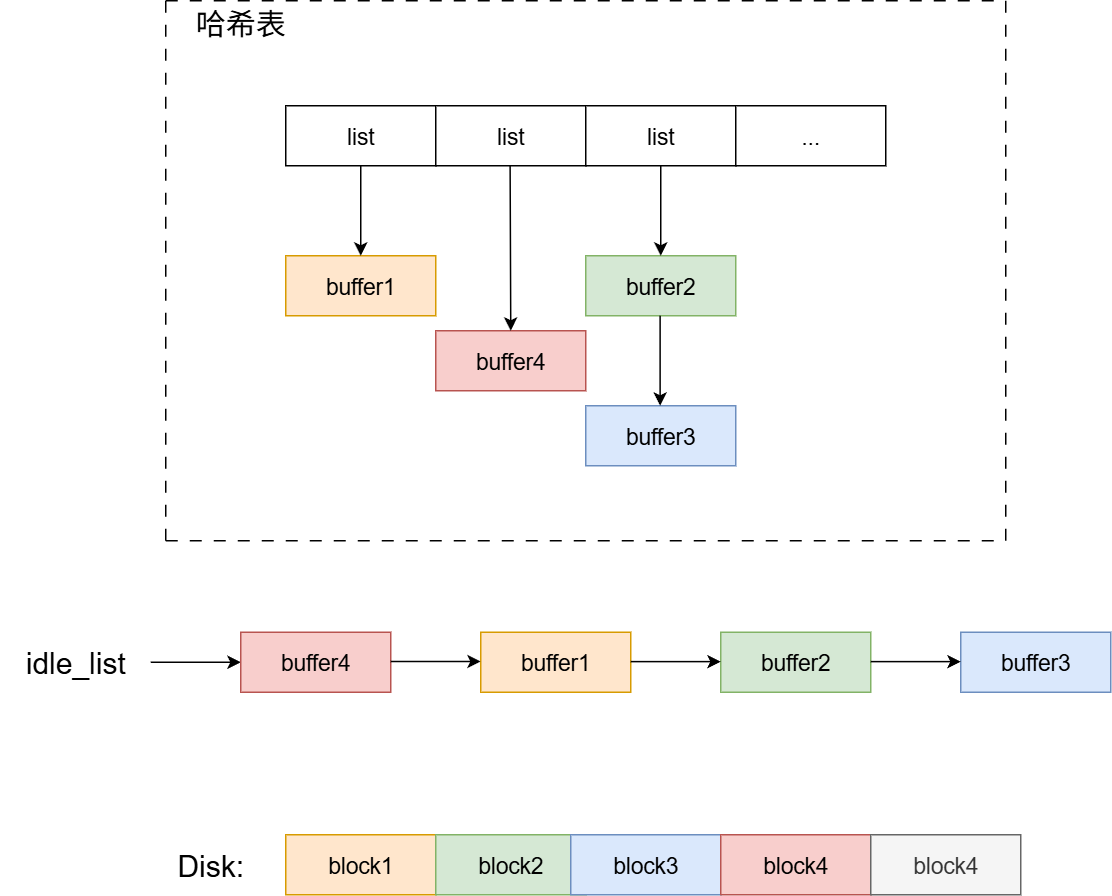

The diagram above was exported from draw.io. Its source (the exported page's mxGraphModel, read from the mxfile embedded in the PNG):
<mxGraphModel dx="1205" dy="773" grid="1" gridSize="10" guides="1" tooltips="1" connect="1" arrows="1" fold="1" page="1" pageScale="1" pageWidth="827" pageHeight="1169" math="0" shadow="0">
  <root>
    <mxCell id="0" />
    <mxCell id="1" parent="0" />
    <mxCell id="vT9eZ11EA_ri_MrkcB-v-2" value="idle_list" style="text;html=1;align=center;verticalAlign=middle;whiteSpace=wrap;rounded=0;fontSize=20;" vertex="1" parent="1">
      <mxGeometry x="270" y="645" width="100" height="40" as="geometry" />
    </mxCell>
    <mxCell id="vT9eZ11EA_ri_MrkcB-v-3" value="buffer1" style="rounded=0;whiteSpace=wrap;html=1;fontSize=15;fillColor=#ffe6cc;strokeColor=#d79b00;" vertex="1" parent="1">
      <mxGeometry x="590" y="645" width="100" height="40" as="geometry" />
    </mxCell>
    <mxCell id="vT9eZ11EA_ri_MrkcB-v-4" value="" style="endArrow=classic;html=1;rounded=0;exitX=1;exitY=0.5;exitDx=0;exitDy=0;" edge="1" parent="1" source="vT9eZ11EA_ri_MrkcB-v-2">
      <mxGeometry width="50" height="50" relative="1" as="geometry">
        <mxPoint x="500" y="525" as="sourcePoint" />
        <mxPoint x="430" y="665" as="targetPoint" />
      </mxGeometry>
    </mxCell>
    <mxCell id="vT9eZ11EA_ri_MrkcB-v-5" value="buffer2" style="rounded=0;whiteSpace=wrap;html=1;fontSize=15;fillColor=#d5e8d4;strokeColor=#82b366;" vertex="1" parent="1">
      <mxGeometry x="750" y="645" width="100" height="40" as="geometry" />
    </mxCell>
    <mxCell id="vT9eZ11EA_ri_MrkcB-v-6" value="" style="endArrow=classic;html=1;rounded=0;exitX=1;exitY=0.5;exitDx=0;exitDy=0;" edge="1" parent="1">
      <mxGeometry width="50" height="50" relative="1" as="geometry">
        <mxPoint x="690" y="664.58" as="sourcePoint" />
        <mxPoint x="750" y="664.58" as="targetPoint" />
      </mxGeometry>
    </mxCell>
    <mxCell id="vT9eZ11EA_ri_MrkcB-v-7" value="buffer3" style="rounded=0;whiteSpace=wrap;html=1;fontSize=15;fillColor=#dae8fc;strokeColor=#6c8ebf;" vertex="1" parent="1">
      <mxGeometry x="910" y="645" width="100" height="40" as="geometry" />
    </mxCell>
    <mxCell id="vT9eZ11EA_ri_MrkcB-v-8" value="" style="endArrow=classic;html=1;rounded=0;exitX=1;exitY=0.5;exitDx=0;exitDy=0;" edge="1" parent="1">
      <mxGeometry width="50" height="50" relative="1" as="geometry">
        <mxPoint x="850" y="664.58" as="sourcePoint" />
        <mxPoint x="910" y="664.58" as="targetPoint" />
      </mxGeometry>
    </mxCell>
    <mxCell id="vT9eZ11EA_ri_MrkcB-v-9" value="list" style="rounded=0;whiteSpace=wrap;html=1;fontSize=15;" vertex="1" parent="1">
      <mxGeometry x="460" y="294" width="100" height="40" as="geometry" />
    </mxCell>
    <mxCell id="vT9eZ11EA_ri_MrkcB-v-10" value="list" style="rounded=0;whiteSpace=wrap;html=1;fontSize=15;" vertex="1" parent="1">
      <mxGeometry x="560" y="294" width="100" height="40" as="geometry" />
    </mxCell>
    <mxCell id="vT9eZ11EA_ri_MrkcB-v-11" value="list" style="rounded=0;whiteSpace=wrap;html=1;fontSize=15;" vertex="1" parent="1">
      <mxGeometry x="660" y="294" width="100" height="40" as="geometry" />
    </mxCell>
    <mxCell id="vT9eZ11EA_ri_MrkcB-v-12" value="..." style="rounded=0;whiteSpace=wrap;html=1;fontSize=15;" vertex="1" parent="1">
      <mxGeometry x="760" y="294" width="100" height="40" as="geometry" />
    </mxCell>
    <mxCell id="vT9eZ11EA_ri_MrkcB-v-13" value="buffer1" style="rounded=0;whiteSpace=wrap;html=1;fontSize=15;fillColor=#ffe6cc;strokeColor=#d79b00;" vertex="1" parent="1">
      <mxGeometry x="460" y="394" width="100" height="40" as="geometry" />
    </mxCell>
    <mxCell id="vT9eZ11EA_ri_MrkcB-v-14" value="buffer2" style="rounded=0;whiteSpace=wrap;html=1;fontSize=15;fillColor=#d5e8d4;strokeColor=#82b366;" vertex="1" parent="1">
      <mxGeometry x="660" y="394" width="100" height="40" as="geometry" />
    </mxCell>
    <mxCell id="vT9eZ11EA_ri_MrkcB-v-15" value="buffer3" style="rounded=0;whiteSpace=wrap;html=1;fontSize=15;fillColor=#dae8fc;strokeColor=#6c8ebf;" vertex="1" parent="1">
      <mxGeometry x="660" y="494" width="100" height="40" as="geometry" />
    </mxCell>
    <mxCell id="vT9eZ11EA_ri_MrkcB-v-16" value="" style="endArrow=classic;html=1;rounded=0;exitX=0.5;exitY=1;exitDx=0;exitDy=0;entryX=0.5;entryY=0;entryDx=0;entryDy=0;" edge="1" parent="1" source="vT9eZ11EA_ri_MrkcB-v-9" target="vT9eZ11EA_ri_MrkcB-v-13">
      <mxGeometry width="50" height="50" relative="1" as="geometry">
        <mxPoint x="630" y="424" as="sourcePoint" />
        <mxPoint x="680" y="374" as="targetPoint" />
      </mxGeometry>
    </mxCell>
    <mxCell id="vT9eZ11EA_ri_MrkcB-v-17" value="" style="endArrow=classic;html=1;rounded=0;exitX=0.5;exitY=1;exitDx=0;exitDy=0;entryX=0.5;entryY=0;entryDx=0;entryDy=0;" edge="1" parent="1" source="vT9eZ11EA_ri_MrkcB-v-11" target="vT9eZ11EA_ri_MrkcB-v-14">
      <mxGeometry width="50" height="50" relative="1" as="geometry">
        <mxPoint x="630" y="424" as="sourcePoint" />
        <mxPoint x="680" y="374" as="targetPoint" />
      </mxGeometry>
    </mxCell>
    <mxCell id="vT9eZ11EA_ri_MrkcB-v-18" value="" style="endArrow=classic;html=1;rounded=0;exitX=0.5;exitY=1;exitDx=0;exitDy=0;entryX=0.5;entryY=0;entryDx=0;entryDy=0;" edge="1" parent="1">
      <mxGeometry width="50" height="50" relative="1" as="geometry">
        <mxPoint x="709.58" y="434" as="sourcePoint" />
        <mxPoint x="709.58" y="494" as="targetPoint" />
      </mxGeometry>
    </mxCell>
    <mxCell id="vT9eZ11EA_ri_MrkcB-v-19" value="buffer4" style="rounded=0;whiteSpace=wrap;html=1;fontSize=15;fillColor=#f8cecc;strokeColor=#b85450;" vertex="1" parent="1">
      <mxGeometry x="560" y="444" width="100" height="40" as="geometry" />
    </mxCell>
    <mxCell id="vT9eZ11EA_ri_MrkcB-v-20" value="" style="endArrow=classic;html=1;rounded=0;exitX=0.5;exitY=1;exitDx=0;exitDy=0;entryX=0.5;entryY=0;entryDx=0;entryDy=0;" edge="1" parent="1" target="vT9eZ11EA_ri_MrkcB-v-19">
      <mxGeometry width="50" height="50" relative="1" as="geometry">
        <mxPoint x="609.58" y="334" as="sourcePoint" />
        <mxPoint x="609.58" y="394" as="targetPoint" />
      </mxGeometry>
    </mxCell>
    <mxCell id="vT9eZ11EA_ri_MrkcB-v-21" value="" style="endArrow=none;html=1;rounded=0;dashed=1;dashPattern=8 8;" edge="1" parent="1">
      <mxGeometry width="50" height="50" relative="1" as="geometry">
        <mxPoint x="380" y="584" as="sourcePoint" />
        <mxPoint x="940" y="584" as="targetPoint" />
      </mxGeometry>
    </mxCell>
    <mxCell id="vT9eZ11EA_ri_MrkcB-v-22" value="" style="endArrow=none;html=1;rounded=0;dashed=1;dashPattern=8 8;" edge="1" parent="1">
      <mxGeometry width="50" height="50" relative="1" as="geometry">
        <mxPoint x="380" y="224" as="sourcePoint" />
        <mxPoint x="940" y="224" as="targetPoint" />
      </mxGeometry>
    </mxCell>
    <mxCell id="vT9eZ11EA_ri_MrkcB-v-23" value="" style="endArrow=none;html=1;rounded=0;dashed=1;dashPattern=8 8;" edge="1" parent="1">
      <mxGeometry width="50" height="50" relative="1" as="geometry">
        <mxPoint x="380" y="224" as="sourcePoint" />
        <mxPoint x="380" y="584" as="targetPoint" />
      </mxGeometry>
    </mxCell>
    <mxCell id="vT9eZ11EA_ri_MrkcB-v-24" value="" style="endArrow=none;html=1;rounded=0;dashed=1;dashPattern=8 8;" edge="1" parent="1">
      <mxGeometry width="50" height="50" relative="1" as="geometry">
        <mxPoint x="940" y="224" as="sourcePoint" />
        <mxPoint x="940" y="584" as="targetPoint" />
      </mxGeometry>
    </mxCell>
    <mxCell id="vT9eZ11EA_ri_MrkcB-v-25" value="哈希表" style="text;html=1;align=center;verticalAlign=middle;whiteSpace=wrap;rounded=0;fontSize=20;" vertex="1" parent="1">
      <mxGeometry x="380" y="224" width="100" height="30" as="geometry" />
    </mxCell>
    <mxCell id="vT9eZ11EA_ri_MrkcB-v-26" value="block1" style="rounded=0;whiteSpace=wrap;html=1;fontSize=15;fillColor=#ffe6cc;strokeColor=#d79b00;" vertex="1" parent="1">
      <mxGeometry x="460" y="780" width="100" height="40" as="geometry" />
    </mxCell>
    <mxCell id="vT9eZ11EA_ri_MrkcB-v-27" value="block2" style="rounded=0;whiteSpace=wrap;html=1;fontSize=15;fillColor=#d5e8d4;strokeColor=#82b366;" vertex="1" parent="1">
      <mxGeometry x="560" y="780" width="100" height="40" as="geometry" />
    </mxCell>
    <mxCell id="vT9eZ11EA_ri_MrkcB-v-28" value="block3" style="rounded=0;whiteSpace=wrap;html=1;fontSize=15;fillColor=#dae8fc;strokeColor=#6c8ebf;" vertex="1" parent="1">
      <mxGeometry x="650" y="780" width="100" height="40" as="geometry" />
    </mxCell>
    <mxCell id="vT9eZ11EA_ri_MrkcB-v-29" value="block4" style="rounded=0;whiteSpace=wrap;html=1;fontSize=15;fillColor=#f8cecc;strokeColor=#b85450;" vertex="1" parent="1">
      <mxGeometry x="750" y="780" width="100" height="40" as="geometry" />
    </mxCell>
    <mxCell id="vT9eZ11EA_ri_MrkcB-v-30" value="block4" style="rounded=0;whiteSpace=wrap;html=1;fontSize=15;fillColor=#f5f5f5;strokeColor=#666666;fontColor=#333333;" vertex="1" parent="1">
      <mxGeometry x="850" y="780" width="100" height="40" as="geometry" />
    </mxCell>
    <mxCell id="vT9eZ11EA_ri_MrkcB-v-31" value="Disk:" style="text;html=1;align=center;verticalAlign=middle;whiteSpace=wrap;rounded=0;fontSize=20;" vertex="1" parent="1">
      <mxGeometry x="360" y="780" width="100" height="40" as="geometry" />
    </mxCell>
    <mxCell id="vT9eZ11EA_ri_MrkcB-v-32" value="buffer4" style="rounded=0;whiteSpace=wrap;html=1;fontSize=15;fillColor=#f8cecc;strokeColor=#b85450;" vertex="1" parent="1">
      <mxGeometry x="430" y="645" width="100" height="40" as="geometry" />
    </mxCell>
    <mxCell id="vT9eZ11EA_ri_MrkcB-v-33" value="" style="endArrow=classic;html=1;rounded=0;exitX=1;exitY=0.5;exitDx=0;exitDy=0;" edge="1" parent="1">
      <mxGeometry width="50" height="50" relative="1" as="geometry">
        <mxPoint x="530" y="664.5" as="sourcePoint" />
        <mxPoint x="590" y="664.5" as="targetPoint" />
      </mxGeometry>
    </mxCell>
  </root>
</mxGraphModel>